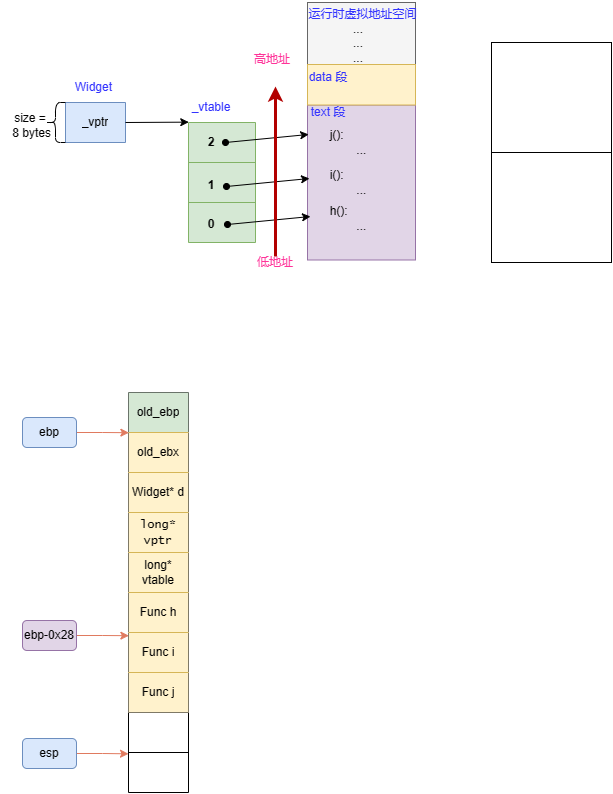

The diagram above was exported from draw.io. Its source (the exported page's mxGraphModel, read from the mxfile embedded in the PNG):
<mxGraphModel dx="619" dy="765" grid="0" gridSize="10" guides="1" tooltips="1" connect="1" arrows="1" fold="1" page="0" pageScale="1" pageWidth="827" pageHeight="1169" math="0" shadow="0">
  <root>
    <mxCell id="0" />
    <mxCell id="1" parent="0" />
    <mxCell id="98ObJVdOn6LTg3a_zGp2-3" value="" style="group" vertex="1" connectable="0" parent="1">
      <mxGeometry x="497" y="-92" width="120" height="220" as="geometry" />
    </mxCell>
    <mxCell id="98ObJVdOn6LTg3a_zGp2-1" value="" style="rounded=0;whiteSpace=wrap;html=1;" vertex="1" parent="98ObJVdOn6LTg3a_zGp2-3">
      <mxGeometry width="120" height="220" as="geometry" />
    </mxCell>
    <mxCell id="98ObJVdOn6LTg3a_zGp2-2" style="rounded=0;orthogonalLoop=1;jettySize=auto;html=1;exitX=0;exitY=0.5;exitDx=0;exitDy=0;entryX=1;entryY=0.5;entryDx=0;entryDy=0;endArrow=none;endFill=0;" edge="1" parent="98ObJVdOn6LTg3a_zGp2-3" source="98ObJVdOn6LTg3a_zGp2-1" target="98ObJVdOn6LTg3a_zGp2-1">
      <mxGeometry relative="1" as="geometry" />
    </mxCell>
    <mxCell id="98ObJVdOn6LTg3a_zGp2-4" value="" style="shape=table;startSize=0;container=1;collapsible=0;childLayout=tableLayout;fillColor=#dae8fc;strokeColor=#6c8ebf;" vertex="1" parent="1">
      <mxGeometry x="71" y="-32" width="60" height="40" as="geometry" />
    </mxCell>
    <mxCell id="98ObJVdOn6LTg3a_zGp2-5" value="" style="shape=tableRow;horizontal=0;startSize=0;swimlaneHead=0;swimlaneBody=0;strokeColor=inherit;top=0;left=0;bottom=0;right=0;collapsible=0;dropTarget=0;fillColor=none;points=[[0,0.5],[1,0.5]];portConstraint=eastwest;" vertex="1" parent="98ObJVdOn6LTg3a_zGp2-4">
      <mxGeometry width="60" height="40" as="geometry" />
    </mxCell>
    <mxCell id="98ObJVdOn6LTg3a_zGp2-6" value="_vptr" style="shape=partialRectangle;html=1;whiteSpace=wrap;connectable=0;strokeColor=inherit;overflow=hidden;fillColor=none;top=0;left=0;bottom=0;right=0;pointerEvents=1;" vertex="1" parent="98ObJVdOn6LTg3a_zGp2-5">
      <mxGeometry width="60" height="40" as="geometry">
        <mxRectangle width="60" height="40" as="alternateBounds" />
      </mxGeometry>
    </mxCell>
    <mxCell id="98ObJVdOn6LTg3a_zGp2-7" value="&lt;font color=&quot;#3333ff&quot;&gt;_vtable&lt;/font&gt;" style="text;html=1;strokeColor=none;fillColor=none;align=center;verticalAlign=middle;whiteSpace=wrap;rounded=0;" vertex="1" parent="1">
      <mxGeometry x="187" y="-42" width="60" height="30" as="geometry" />
    </mxCell>
    <mxCell id="98ObJVdOn6LTg3a_zGp2-8" value="" style="shape=table;startSize=0;container=1;collapsible=0;childLayout=tableLayout;fillColor=#d5e8d4;strokeColor=#82b366;" vertex="1" parent="1">
      <mxGeometry x="194" y="-12" width="67" height="120" as="geometry" />
    </mxCell>
    <mxCell id="98ObJVdOn6LTg3a_zGp2-9" value="" style="shape=tableRow;horizontal=0;startSize=0;swimlaneHead=0;swimlaneBody=0;strokeColor=inherit;top=0;left=0;bottom=0;right=0;collapsible=0;dropTarget=0;fillColor=none;points=[[0,0.5],[1,0.5]];portConstraint=eastwest;" vertex="1" parent="98ObJVdOn6LTg3a_zGp2-8">
      <mxGeometry width="67" height="40" as="geometry" />
    </mxCell>
    <mxCell id="98ObJVdOn6LTg3a_zGp2-10" value="" style="shape=partialRectangle;html=1;whiteSpace=wrap;connectable=0;strokeColor=inherit;overflow=hidden;fillColor=none;top=0;left=0;bottom=0;right=0;pointerEvents=1;" vertex="1" parent="98ObJVdOn6LTg3a_zGp2-9">
      <mxGeometry width="67" height="40" as="geometry">
        <mxRectangle width="67" height="40" as="alternateBounds" />
      </mxGeometry>
    </mxCell>
    <mxCell id="98ObJVdOn6LTg3a_zGp2-11" value="" style="shape=tableRow;horizontal=0;startSize=0;swimlaneHead=0;swimlaneBody=0;strokeColor=inherit;top=0;left=0;bottom=0;right=0;collapsible=0;dropTarget=0;fillColor=none;points=[[0,0.5],[1,0.5]];portConstraint=eastwest;" vertex="1" parent="98ObJVdOn6LTg3a_zGp2-8">
      <mxGeometry y="40" width="67" height="40" as="geometry" />
    </mxCell>
    <mxCell id="98ObJVdOn6LTg3a_zGp2-12" value="" style="shape=partialRectangle;html=1;whiteSpace=wrap;connectable=0;strokeColor=inherit;overflow=hidden;fillColor=none;top=0;left=0;bottom=0;right=0;pointerEvents=1;" vertex="1" parent="98ObJVdOn6LTg3a_zGp2-11">
      <mxGeometry width="67" height="40" as="geometry">
        <mxRectangle width="67" height="40" as="alternateBounds" />
      </mxGeometry>
    </mxCell>
    <mxCell id="98ObJVdOn6LTg3a_zGp2-13" value="" style="shape=tableRow;horizontal=0;startSize=0;swimlaneHead=0;swimlaneBody=0;strokeColor=inherit;top=0;left=0;bottom=0;right=0;collapsible=0;dropTarget=0;fillColor=none;points=[[0,0.5],[1,0.5]];portConstraint=eastwest;" vertex="1" parent="98ObJVdOn6LTg3a_zGp2-8">
      <mxGeometry y="80" width="67" height="40" as="geometry" />
    </mxCell>
    <mxCell id="98ObJVdOn6LTg3a_zGp2-14" value="" style="shape=partialRectangle;html=1;whiteSpace=wrap;connectable=0;strokeColor=inherit;overflow=hidden;fillColor=none;top=0;left=0;bottom=0;right=0;pointerEvents=1;" vertex="1" parent="98ObJVdOn6LTg3a_zGp2-13">
      <mxGeometry width="67" height="40" as="geometry">
        <mxRectangle width="67" height="40" as="alternateBounds" />
      </mxGeometry>
    </mxCell>
    <mxCell id="98ObJVdOn6LTg3a_zGp2-15" style="edgeStyle=none;rounded=0;orthogonalLoop=1;jettySize=auto;html=1;exitX=1;exitY=0.5;exitDx=0;exitDy=0;entryX=0.004;entryY=-0.009;entryDx=0;entryDy=0;entryPerimeter=0;endArrow=classic;endFill=1;" edge="1" parent="1" source="98ObJVdOn6LTg3a_zGp2-5" target="98ObJVdOn6LTg3a_zGp2-9">
      <mxGeometry relative="1" as="geometry" />
    </mxCell>
    <mxCell id="98ObJVdOn6LTg3a_zGp2-16" value="&lt;font color=&quot;#3333ff&quot;&gt;Widget&amp;nbsp;&lt;/font&gt;" style="text;html=1;strokeColor=none;fillColor=none;align=center;verticalAlign=middle;whiteSpace=wrap;rounded=0;" vertex="1" parent="1">
      <mxGeometry x="71" y="-62" width="60" height="30" as="geometry" />
    </mxCell>
    <mxCell id="98ObJVdOn6LTg3a_zGp2-25" value="" style="rounded=0;whiteSpace=wrap;html=1;fontColor=#333333;fillColor=#f5f5f5;strokeColor=#666666;" vertex="1" parent="1">
      <mxGeometry x="313" y="-132" width="108" height="257" as="geometry" />
    </mxCell>
    <mxCell id="98ObJVdOn6LTg3a_zGp2-17" value="" style="rounded=0;whiteSpace=wrap;html=1;fillColor=#e1d5e7;strokeColor=#9673a6;" vertex="1" parent="1">
      <mxGeometry x="313" y="-29.5" width="108" height="155" as="geometry" />
    </mxCell>
    <mxCell id="98ObJVdOn6LTg3a_zGp2-18" value="&lt;font color=&quot;#3333ff&quot;&gt;text 段&lt;/font&gt;" style="text;html=1;strokeColor=none;fillColor=none;align=center;verticalAlign=middle;whiteSpace=wrap;rounded=0;" vertex="1" parent="1">
      <mxGeometry x="304" y="-37" width="60" height="30" as="geometry" />
    </mxCell>
    <mxCell id="98ObJVdOn6LTg3a_zGp2-19" value="&lt;div style=&quot;text-align: left;&quot;&gt;&lt;span style=&quot;color: rgb(0, 0, 0); background-color: initial;&quot;&gt;j():&lt;/span&gt;&lt;/div&gt;&lt;font color=&quot;#000000&quot;&gt;&lt;div style=&quot;text-align: left;&quot;&gt;&lt;span style=&quot;background-color: initial;&quot;&gt;&lt;span style=&quot;white-space: pre;&quot;&gt;&#09;&lt;/span&gt;...&lt;/span&gt;&lt;/div&gt;&lt;/font&gt;" style="text;html=1;strokeColor=none;fillColor=none;align=center;verticalAlign=middle;whiteSpace=wrap;rounded=0;fontColor=#3333FF;" vertex="1" parent="1">
      <mxGeometry x="324" y="-7" width="60" height="30" as="geometry" />
    </mxCell>
    <mxCell id="98ObJVdOn6LTg3a_zGp2-20" value="&lt;div style=&quot;text-align: left;&quot;&gt;&lt;span style=&quot;color: rgb(0, 0, 0); background-color: initial;&quot;&gt;i():&lt;/span&gt;&lt;/div&gt;&lt;font color=&quot;#000000&quot;&gt;&lt;div style=&quot;text-align: left;&quot;&gt;&lt;span style=&quot;background-color: initial;&quot;&gt;&lt;span style=&quot;white-space: pre;&quot;&gt;&#09;&lt;/span&gt;...&lt;/span&gt;&lt;/div&gt;&lt;/font&gt;" style="text;html=1;strokeColor=none;fillColor=none;align=center;verticalAlign=middle;whiteSpace=wrap;rounded=0;fontColor=#3333FF;" vertex="1" parent="1">
      <mxGeometry x="324" y="33" width="60" height="30" as="geometry" />
    </mxCell>
    <mxCell id="98ObJVdOn6LTg3a_zGp2-21" value="&lt;div style=&quot;text-align: left;&quot;&gt;&lt;span style=&quot;color: rgb(0, 0, 0); background-color: initial;&quot;&gt;h():&lt;/span&gt;&lt;/div&gt;&lt;font color=&quot;#000000&quot;&gt;&lt;div style=&quot;text-align: left;&quot;&gt;&lt;span style=&quot;background-color: initial;&quot;&gt;&lt;span style=&quot;white-space: pre;&quot;&gt;&#09;&lt;/span&gt;...&lt;/span&gt;&lt;/div&gt;&lt;/font&gt;" style="text;html=1;strokeColor=none;fillColor=none;align=center;verticalAlign=middle;whiteSpace=wrap;rounded=0;fontColor=#3333FF;" vertex="1" parent="1">
      <mxGeometry x="324" y="69" width="60" height="30" as="geometry" />
    </mxCell>
    <mxCell id="98ObJVdOn6LTg3a_zGp2-22" value="" style="endArrow=classic;html=1;rounded=0;fontColor=#000000;startArrow=oval;startFill=1;entryX=0.011;entryY=0.19;entryDx=0;entryDy=0;entryPerimeter=0;" edge="1" parent="1" target="98ObJVdOn6LTg3a_zGp2-17">
      <mxGeometry width="50" height="50" relative="1" as="geometry">
        <mxPoint x="231" y="8" as="sourcePoint" />
        <mxPoint x="282" y="8" as="targetPoint" />
      </mxGeometry>
    </mxCell>
    <mxCell id="98ObJVdOn6LTg3a_zGp2-23" value="" style="endArrow=classic;html=1;rounded=0;fontColor=#000000;startArrow=oval;startFill=1;entryX=0.011;entryY=0.19;entryDx=0;entryDy=0;entryPerimeter=0;" edge="1" parent="1">
      <mxGeometry width="50" height="50" relative="1" as="geometry">
        <mxPoint x="232" y="52" as="sourcePoint" />
        <mxPoint x="315" y="44" as="targetPoint" />
      </mxGeometry>
    </mxCell>
    <mxCell id="98ObJVdOn6LTg3a_zGp2-24" value="" style="endArrow=classic;html=1;rounded=0;fontColor=#000000;startArrow=oval;startFill=1;entryX=0.011;entryY=0.19;entryDx=0;entryDy=0;entryPerimeter=0;" edge="1" parent="1">
      <mxGeometry width="50" height="50" relative="1" as="geometry">
        <mxPoint x="233" y="90" as="sourcePoint" />
        <mxPoint x="316" y="82" as="targetPoint" />
      </mxGeometry>
    </mxCell>
    <mxCell id="98ObJVdOn6LTg3a_zGp2-27" value="" style="rounded=0;whiteSpace=wrap;html=1;fillColor=#fff2cc;strokeColor=#d6b656;" vertex="1" parent="1">
      <mxGeometry x="313" y="-70" width="108" height="40.5" as="geometry" />
    </mxCell>
    <mxCell id="98ObJVdOn6LTg3a_zGp2-26" value="&lt;font style=&quot;font-size: 8px;&quot; color=&quot;#3333ff&quot;&gt;运行时虚拟地址空间&lt;/font&gt;" style="text;html=1;strokeColor=none;fillColor=none;align=center;verticalAlign=middle;whiteSpace=wrap;rounded=0;" vertex="1" parent="1">
      <mxGeometry x="313" y="-134" width="111" height="27" as="geometry" />
    </mxCell>
    <mxCell id="98ObJVdOn6LTg3a_zGp2-28" value="&lt;font color=&quot;#3333ff&quot;&gt;data 段&lt;/font&gt;" style="text;html=1;strokeColor=none;fillColor=none;align=center;verticalAlign=middle;whiteSpace=wrap;rounded=0;" vertex="1" parent="1">
      <mxGeometry x="304" y="-72" width="60" height="30" as="geometry" />
    </mxCell>
    <mxCell id="98ObJVdOn6LTg3a_zGp2-30" value="...&lt;br&gt;...&lt;br&gt;..." style="text;html=1;strokeColor=none;fillColor=none;align=center;verticalAlign=middle;whiteSpace=wrap;rounded=0;fontSize=8;fontColor=#000000;" vertex="1" parent="1">
      <mxGeometry x="334" y="-104" width="60" height="26" as="geometry" />
    </mxCell>
    <mxCell id="98ObJVdOn6LTg3a_zGp2-31" value="" style="shape=curlyBracket;whiteSpace=wrap;html=1;rounded=1;labelPosition=left;verticalLabelPosition=middle;align=right;verticalAlign=middle;fontSize=8;fontColor=#000000;fillColor=none;" vertex="1" parent="1">
      <mxGeometry x="51" y="-32" width="20" height="40" as="geometry" />
    </mxCell>
    <mxCell id="98ObJVdOn6LTg3a_zGp2-32" value="size =&lt;br&gt;&amp;nbsp;8 bytes" style="text;html=1;strokeColor=none;fillColor=none;align=center;verticalAlign=middle;whiteSpace=wrap;rounded=0;fontSize=8;fontColor=#000000;" vertex="1" parent="1">
      <mxGeometry x="6" y="-22" width="60" height="26" as="geometry" />
    </mxCell>
    <mxCell id="98ObJVdOn6LTg3a_zGp2-33" value="" style="endArrow=classic;html=1;rounded=0;fontColor=#000000;startArrow=none;startFill=0;strokeWidth=3;fillColor=#e51400;strokeColor=#B20000;" edge="1" parent="1">
      <mxGeometry width="50" height="50" relative="1" as="geometry">
        <mxPoint x="281" y="122" as="sourcePoint" />
        <mxPoint x="281" y="-48" as="targetPoint" />
      </mxGeometry>
    </mxCell>
    <mxCell id="98ObJVdOn6LTg3a_zGp2-34" value="&lt;font style=&quot;font-size: 11px;&quot; color=&quot;#ff3399&quot;&gt;低地址&lt;/font&gt;" style="text;html=1;strokeColor=none;fillColor=none;align=center;verticalAlign=middle;whiteSpace=wrap;rounded=0;" vertex="1" parent="1">
      <mxGeometry x="261" y="119" width="40" height="17" as="geometry" />
    </mxCell>
    <mxCell id="98ObJVdOn6LTg3a_zGp2-36" value="&lt;font style=&quot;font-size: 11px;&quot; color=&quot;#ff3399&quot;&gt;高地址&lt;/font&gt;" style="text;html=1;strokeColor=none;fillColor=none;align=center;verticalAlign=middle;whiteSpace=wrap;rounded=0;" vertex="1" parent="1">
      <mxGeometry x="258" y="-84" width="40" height="17" as="geometry" />
    </mxCell>
    <mxCell id="98ObJVdOn6LTg3a_zGp2-37" value="&lt;div style=&quot;text-align: left;&quot;&gt;&lt;font color=&quot;#000000&quot;&gt;&lt;b&gt;0&lt;/b&gt;&lt;/font&gt;&lt;/div&gt;" style="text;html=1;strokeColor=none;fillColor=none;align=center;verticalAlign=middle;whiteSpace=wrap;rounded=0;fontColor=#3333FF;" vertex="1" parent="1">
      <mxGeometry x="187" y="75" width="60" height="30" as="geometry" />
    </mxCell>
    <mxCell id="98ObJVdOn6LTg3a_zGp2-39" value="&lt;div style=&quot;text-align: left;&quot;&gt;&lt;font color=&quot;#000000&quot;&gt;&lt;b&gt;1&lt;/b&gt;&lt;/font&gt;&lt;/div&gt;" style="text;html=1;strokeColor=none;fillColor=none;align=center;verticalAlign=middle;whiteSpace=wrap;rounded=0;fontColor=#3333FF;" vertex="1" parent="1">
      <mxGeometry x="187" y="36" width="60" height="30" as="geometry" />
    </mxCell>
    <mxCell id="98ObJVdOn6LTg3a_zGp2-40" value="&lt;div style=&quot;text-align: left;&quot;&gt;&lt;font color=&quot;#000000&quot;&gt;&lt;b&gt;2&lt;/b&gt;&lt;/font&gt;&lt;/div&gt;" style="text;html=1;strokeColor=none;fillColor=none;align=center;verticalAlign=middle;whiteSpace=wrap;rounded=0;fontColor=#3333FF;" vertex="1" parent="1">
      <mxGeometry x="187" y="-7" width="60" height="30" as="geometry" />
    </mxCell>
    <mxCell id="98ObJVdOn6LTg3a_zGp2-41" value="" style="shape=table;startSize=0;container=1;collapsible=0;childLayout=tableLayout;fontSize=11;" vertex="1" parent="1">
      <mxGeometry x="134" y="258" width="60" height="400" as="geometry" />
    </mxCell>
    <mxCell id="98ObJVdOn6LTg3a_zGp2-64" style="shape=tableRow;horizontal=0;startSize=0;swimlaneHead=0;swimlaneBody=0;strokeColor=inherit;top=0;left=0;bottom=0;right=0;collapsible=0;dropTarget=0;fillColor=none;points=[[0,0.5],[1,0.5]];portConstraint=eastwest;fontSize=11;fontColor=#FF3399;" vertex="1" parent="98ObJVdOn6LTg3a_zGp2-41">
      <mxGeometry width="60" height="40" as="geometry" />
    </mxCell>
    <mxCell id="98ObJVdOn6LTg3a_zGp2-65" value="old_ebp" style="shape=partialRectangle;html=1;whiteSpace=wrap;connectable=0;strokeColor=#82b366;overflow=hidden;fillColor=#d5e8d4;top=0;left=0;bottom=0;right=0;pointerEvents=1;fontSize=11;" vertex="1" parent="98ObJVdOn6LTg3a_zGp2-64">
      <mxGeometry width="60" height="40" as="geometry">
        <mxRectangle width="60" height="40" as="alternateBounds" />
      </mxGeometry>
    </mxCell>
    <mxCell id="98ObJVdOn6LTg3a_zGp2-42" value="" style="shape=tableRow;horizontal=0;startSize=0;swimlaneHead=0;swimlaneBody=0;strokeColor=inherit;top=0;left=0;bottom=0;right=0;collapsible=0;dropTarget=0;fillColor=none;points=[[0,0.5],[1,0.5]];portConstraint=eastwest;fontSize=11;fontColor=#FF3399;" vertex="1" parent="98ObJVdOn6LTg3a_zGp2-41">
      <mxGeometry y="40" width="60" height="40" as="geometry" />
    </mxCell>
    <mxCell id="98ObJVdOn6LTg3a_zGp2-43" value="old_ebx" style="shape=partialRectangle;html=1;whiteSpace=wrap;connectable=0;strokeColor=#d6b656;overflow=hidden;fillColor=#fff2cc;top=1;left=0;bottom=0;right=0;pointerEvents=1;fontSize=11;" vertex="1" parent="98ObJVdOn6LTg3a_zGp2-42">
      <mxGeometry width="60" height="40" as="geometry">
        <mxRectangle width="60" height="40" as="alternateBounds" />
      </mxGeometry>
    </mxCell>
    <mxCell id="98ObJVdOn6LTg3a_zGp2-44" value="" style="shape=tableRow;horizontal=0;startSize=0;swimlaneHead=0;swimlaneBody=0;strokeColor=inherit;top=0;left=0;bottom=0;right=0;collapsible=0;dropTarget=0;fillColor=none;points=[[0,0.5],[1,0.5]];portConstraint=eastwest;fontSize=11;fontColor=#FF3399;" vertex="1" parent="98ObJVdOn6LTg3a_zGp2-41">
      <mxGeometry y="80" width="60" height="40" as="geometry" />
    </mxCell>
    <mxCell id="98ObJVdOn6LTg3a_zGp2-45" value="&lt;div style=&quot;line-height: 19px;&quot;&gt;Widget* d&lt;br&gt;&lt;/div&gt;" style="shape=partialRectangle;html=1;whiteSpace=wrap;connectable=0;strokeColor=#d6b656;overflow=hidden;fillColor=#fff2cc;top=1;left=0;bottom=0;right=0;pointerEvents=1;fontSize=11;" vertex="1" parent="98ObJVdOn6LTg3a_zGp2-44">
      <mxGeometry width="60" height="40" as="geometry">
        <mxRectangle width="60" height="40" as="alternateBounds" />
      </mxGeometry>
    </mxCell>
    <mxCell id="98ObJVdOn6LTg3a_zGp2-46" value="" style="shape=tableRow;horizontal=0;startSize=0;swimlaneHead=0;swimlaneBody=0;strokeColor=inherit;top=0;left=0;bottom=0;right=0;collapsible=0;dropTarget=0;fillColor=none;points=[[0,0.5],[1,0.5]];portConstraint=eastwest;fontSize=11;fontColor=#FF3399;" vertex="1" parent="98ObJVdOn6LTg3a_zGp2-41">
      <mxGeometry y="120" width="60" height="40" as="geometry" />
    </mxCell>
    <mxCell id="98ObJVdOn6LTg3a_zGp2-47" value="&lt;font face=&quot;Lucida Console&quot;&gt;long* vptr&lt;/font&gt;" style="shape=partialRectangle;html=1;whiteSpace=wrap;connectable=0;strokeColor=#d6b656;overflow=hidden;fillColor=#fff2cc;top=1;left=0;bottom=0;right=0;pointerEvents=1;fontSize=11;" vertex="1" parent="98ObJVdOn6LTg3a_zGp2-46">
      <mxGeometry width="60" height="40" as="geometry">
        <mxRectangle width="60" height="40" as="alternateBounds" />
      </mxGeometry>
    </mxCell>
    <mxCell id="98ObJVdOn6LTg3a_zGp2-48" value="" style="shape=tableRow;horizontal=0;startSize=0;swimlaneHead=0;swimlaneBody=0;strokeColor=inherit;top=0;left=0;bottom=0;right=0;collapsible=0;dropTarget=0;fillColor=none;points=[[0,0.5],[1,0.5]];portConstraint=eastwest;fontSize=11;fontColor=#FF3399;" vertex="1" parent="98ObJVdOn6LTg3a_zGp2-41">
      <mxGeometry y="160" width="60" height="40" as="geometry" />
    </mxCell>
    <mxCell id="98ObJVdOn6LTg3a_zGp2-49" value="long* vtable" style="shape=partialRectangle;html=1;whiteSpace=wrap;connectable=0;strokeColor=#d6b656;overflow=hidden;fillColor=#fff2cc;top=1;left=0;bottom=0;right=0;pointerEvents=1;fontSize=11;" vertex="1" parent="98ObJVdOn6LTg3a_zGp2-48">
      <mxGeometry width="60" height="40" as="geometry">
        <mxRectangle width="60" height="40" as="alternateBounds" />
      </mxGeometry>
    </mxCell>
    <mxCell id="98ObJVdOn6LTg3a_zGp2-50" value="" style="shape=tableRow;horizontal=0;startSize=0;swimlaneHead=0;swimlaneBody=0;strokeColor=inherit;top=0;left=0;bottom=0;right=0;collapsible=0;dropTarget=0;fillColor=none;points=[[0,0.5],[1,0.5]];portConstraint=eastwest;fontSize=11;fontColor=#FF3399;" vertex="1" parent="98ObJVdOn6LTg3a_zGp2-41">
      <mxGeometry y="200" width="60" height="40" as="geometry" />
    </mxCell>
    <mxCell id="98ObJVdOn6LTg3a_zGp2-51" value="Func h" style="shape=partialRectangle;html=1;whiteSpace=wrap;connectable=0;strokeColor=#d6b656;overflow=hidden;fillColor=#fff2cc;top=1;left=0;bottom=0;right=0;pointerEvents=1;fontSize=11;" vertex="1" parent="98ObJVdOn6LTg3a_zGp2-50">
      <mxGeometry width="60" height="40" as="geometry">
        <mxRectangle width="60" height="40" as="alternateBounds" />
      </mxGeometry>
    </mxCell>
    <mxCell id="98ObJVdOn6LTg3a_zGp2-52" value="" style="shape=tableRow;horizontal=0;startSize=0;swimlaneHead=0;swimlaneBody=0;strokeColor=inherit;top=0;left=0;bottom=0;right=0;collapsible=0;dropTarget=0;fillColor=none;points=[[0,0.5],[1,0.5]];portConstraint=eastwest;fontSize=11;fontColor=#FF3399;" vertex="1" parent="98ObJVdOn6LTg3a_zGp2-41">
      <mxGeometry y="240" width="60" height="40" as="geometry" />
    </mxCell>
    <mxCell id="98ObJVdOn6LTg3a_zGp2-53" value="Func i" style="shape=partialRectangle;html=1;whiteSpace=wrap;connectable=0;strokeColor=#d6b656;overflow=hidden;fillColor=#fff2cc;top=1;left=0;bottom=0;right=0;pointerEvents=1;fontSize=11;" vertex="1" parent="98ObJVdOn6LTg3a_zGp2-52">
      <mxGeometry width="60" height="40" as="geometry">
        <mxRectangle width="60" height="40" as="alternateBounds" />
      </mxGeometry>
    </mxCell>
    <mxCell id="98ObJVdOn6LTg3a_zGp2-54" value="" style="shape=tableRow;horizontal=0;startSize=0;swimlaneHead=0;swimlaneBody=0;strokeColor=inherit;top=0;left=0;bottom=0;right=0;collapsible=0;dropTarget=0;fillColor=none;points=[[0,0.5],[1,0.5]];portConstraint=eastwest;fontSize=11;fontColor=#FF3399;" vertex="1" parent="98ObJVdOn6LTg3a_zGp2-41">
      <mxGeometry y="280" width="60" height="40" as="geometry" />
    </mxCell>
    <mxCell id="98ObJVdOn6LTg3a_zGp2-55" value="Func j" style="shape=partialRectangle;html=1;whiteSpace=wrap;connectable=0;strokeColor=#d6b656;overflow=hidden;fillColor=#fff2cc;top=1;left=0;bottom=0;right=0;pointerEvents=1;fontSize=11;" vertex="1" parent="98ObJVdOn6LTg3a_zGp2-54">
      <mxGeometry width="60" height="40" as="geometry">
        <mxRectangle width="60" height="40" as="alternateBounds" />
      </mxGeometry>
    </mxCell>
    <mxCell id="98ObJVdOn6LTg3a_zGp2-56" value="" style="shape=tableRow;horizontal=0;startSize=0;swimlaneHead=0;swimlaneBody=0;strokeColor=inherit;top=0;left=0;bottom=0;right=0;collapsible=0;dropTarget=0;fillColor=none;points=[[0,0.5],[1,0.5]];portConstraint=eastwest;fontSize=11;fontColor=#FF3399;" vertex="1" parent="98ObJVdOn6LTg3a_zGp2-41">
      <mxGeometry y="320" width="60" height="40" as="geometry" />
    </mxCell>
    <mxCell id="98ObJVdOn6LTg3a_zGp2-57" value="" style="shape=partialRectangle;html=1;whiteSpace=wrap;connectable=0;strokeColor=inherit;overflow=hidden;fillColor=none;top=0;left=0;bottom=0;right=0;pointerEvents=1;fontSize=11;fontColor=#FF3399;" vertex="1" parent="98ObJVdOn6LTg3a_zGp2-56">
      <mxGeometry width="60" height="40" as="geometry">
        <mxRectangle width="60" height="40" as="alternateBounds" />
      </mxGeometry>
    </mxCell>
    <mxCell id="98ObJVdOn6LTg3a_zGp2-62" style="shape=tableRow;horizontal=0;startSize=0;swimlaneHead=0;swimlaneBody=0;strokeColor=inherit;top=0;left=0;bottom=0;right=0;collapsible=0;dropTarget=0;fillColor=none;points=[[0,0.5],[1,0.5]];portConstraint=eastwest;fontSize=11;fontColor=#FF3399;" vertex="1" parent="98ObJVdOn6LTg3a_zGp2-41">
      <mxGeometry y="360" width="60" height="40" as="geometry" />
    </mxCell>
    <mxCell id="98ObJVdOn6LTg3a_zGp2-63" style="shape=partialRectangle;html=1;whiteSpace=wrap;connectable=0;strokeColor=inherit;overflow=hidden;fillColor=none;top=0;left=0;bottom=0;right=0;pointerEvents=1;fontSize=11;fontColor=#FF3399;" vertex="1" parent="98ObJVdOn6LTg3a_zGp2-62">
      <mxGeometry width="60" height="40" as="geometry">
        <mxRectangle width="60" height="40" as="alternateBounds" />
      </mxGeometry>
    </mxCell>
    <mxCell id="98ObJVdOn6LTg3a_zGp2-68" style="edgeStyle=orthogonalEdgeStyle;rounded=0;orthogonalLoop=1;jettySize=auto;html=1;exitX=1;exitY=0.5;exitDx=0;exitDy=0;entryX=0.006;entryY=0.203;entryDx=0;entryDy=0;entryPerimeter=0;strokeColor=#E07A5F;fontFamily=Lucida Console;fontSize=12;fontColor=#000000;fillColor=#F2CC8F;" edge="1" parent="1" source="98ObJVdOn6LTg3a_zGp2-61">
      <mxGeometry relative="1" as="geometry">
        <mxPoint x="134.36" y="298.20000000000005" as="targetPoint" />
      </mxGeometry>
    </mxCell>
    <mxCell id="98ObJVdOn6LTg3a_zGp2-61" value="ebp" style="rounded=1;whiteSpace=wrap;html=1;strokeColor=#6c8ebf;fontSize=11;fillColor=#dae8fc;" vertex="1" parent="1">
      <mxGeometry x="28" y="283" width="54" height="30" as="geometry" />
    </mxCell>
    <mxCell id="98ObJVdOn6LTg3a_zGp2-69" style="edgeStyle=orthogonalEdgeStyle;rounded=0;orthogonalLoop=1;jettySize=auto;html=1;exitX=1;exitY=0.5;exitDx=0;exitDy=0;entryX=0.069;entryY=0.033;entryDx=0;entryDy=0;entryPerimeter=0;strokeColor=#E07A5F;fontFamily=Lucida Console;fontSize=12;fontColor=#000000;fillColor=#F2CC8F;" edge="1" parent="1" source="98ObJVdOn6LTg3a_zGp2-67">
      <mxGeometry relative="1" as="geometry">
        <mxPoint x="134" y="619.3199999999999" as="targetPoint" />
      </mxGeometry>
    </mxCell>
    <mxCell id="98ObJVdOn6LTg3a_zGp2-67" value="esp" style="rounded=1;whiteSpace=wrap;html=1;strokeColor=#6c8ebf;fontSize=11;fillColor=#dae8fc;" vertex="1" parent="1">
      <mxGeometry x="28" y="604" width="54" height="30" as="geometry" />
    </mxCell>
    <mxCell id="98ObJVdOn6LTg3a_zGp2-76" style="edgeStyle=orthogonalEdgeStyle;rounded=0;orthogonalLoop=1;jettySize=auto;html=1;exitX=1;exitY=0.5;exitDx=0;exitDy=0;entryX=0.006;entryY=0.203;entryDx=0;entryDy=0;entryPerimeter=0;strokeColor=#E07A5F;fontFamily=Lucida Console;fontSize=12;fontColor=#000000;fillColor=#F2CC8F;" edge="1" source="98ObJVdOn6LTg3a_zGp2-77" parent="1">
      <mxGeometry relative="1" as="geometry">
        <mxPoint x="134.36" y="501.20000000000005" as="targetPoint" />
      </mxGeometry>
    </mxCell>
    <mxCell id="98ObJVdOn6LTg3a_zGp2-77" value="ebp-0x28" style="rounded=1;whiteSpace=wrap;html=1;strokeColor=#9673a6;fontSize=11;fillColor=#e1d5e7;" vertex="1" parent="1">
      <mxGeometry x="28" y="486" width="54" height="30" as="geometry" />
    </mxCell>
  </root>
</mxGraphModel>